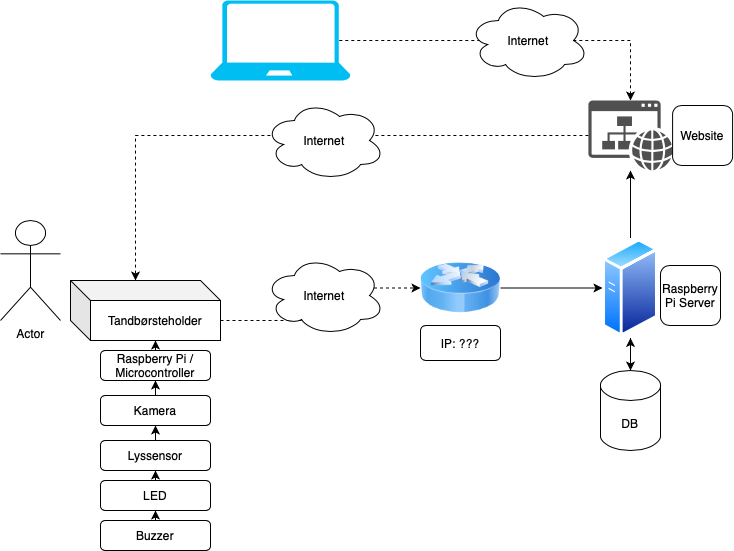

The diagram above was exported from draw.io. Its source (the exported page's mxGraphModel, read from the mxfile embedded in the PNG):
<mxGraphModel dx="822" dy="783" grid="1" gridSize="10" guides="1" tooltips="1" connect="1" arrows="1" fold="1" page="1" pageScale="1" pageWidth="827" pageHeight="1169" math="0" shadow="0">
  <root>
    <mxCell id="0" />
    <mxCell id="1" parent="0" />
    <mxCell id="gEh4JOFmMZdMPStCANWQ-13" style="edgeStyle=orthogonalEdgeStyle;rounded=0;orthogonalLoop=1;jettySize=auto;html=1;exitX=0.5;exitY=0;exitDx=0;exitDy=0;exitPerimeter=0;" edge="1" parent="1" source="gEh4JOFmMZdMPStCANWQ-1" target="gEh4JOFmMZdMPStCANWQ-5">
      <mxGeometry relative="1" as="geometry" />
    </mxCell>
    <mxCell id="gEh4JOFmMZdMPStCANWQ-1" value="DB" style="shape=cylinder3;whiteSpace=wrap;html=1;boundedLbl=1;backgroundOutline=1;size=15;" vertex="1" parent="1">
      <mxGeometry x="690" y="530" width="60" height="80" as="geometry" />
    </mxCell>
    <mxCell id="gEh4JOFmMZdMPStCANWQ-2" value="Actor" style="shape=umlActor;verticalLabelPosition=bottom;verticalAlign=top;html=1;outlineConnect=0;" vertex="1" parent="1">
      <mxGeometry x="90" y="380" width="60" height="100" as="geometry" />
    </mxCell>
    <mxCell id="gEh4JOFmMZdMPStCANWQ-14" style="edgeStyle=orthogonalEdgeStyle;rounded=0;orthogonalLoop=1;jettySize=auto;html=1;exitX=0;exitY=0;exitDx=150;exitDy=40;exitPerimeter=0;entryX=0;entryY=0.5;entryDx=0;entryDy=0;dashed=1;" edge="1" parent="1" source="gEh4JOFmMZdMPStCANWQ-3" target="gEh4JOFmMZdMPStCANWQ-7">
      <mxGeometry relative="1" as="geometry" />
    </mxCell>
    <mxCell id="gEh4JOFmMZdMPStCANWQ-3" value="Tandbørsteholder" style="shape=cube;whiteSpace=wrap;html=1;boundedLbl=1;backgroundOutline=1;darkOpacity=0.05;darkOpacity2=0.1;" vertex="1" parent="1">
      <mxGeometry x="160" y="440" width="150" height="60" as="geometry" />
    </mxCell>
    <mxCell id="gEh4JOFmMZdMPStCANWQ-15" style="edgeStyle=orthogonalEdgeStyle;rounded=0;orthogonalLoop=1;jettySize=auto;html=1;exitX=0.92;exitY=0.5;exitDx=0;exitDy=0;exitPerimeter=0;dashed=1;" edge="1" parent="1" source="gEh4JOFmMZdMPStCANWQ-4" target="gEh4JOFmMZdMPStCANWQ-6">
      <mxGeometry relative="1" as="geometry" />
    </mxCell>
    <mxCell id="gEh4JOFmMZdMPStCANWQ-4" value="" style="verticalLabelPosition=bottom;html=1;verticalAlign=top;align=center;strokeColor=none;fillColor=#00BEF2;shape=mxgraph.azure.laptop;pointerEvents=1;" vertex="1" parent="1">
      <mxGeometry x="300" y="160" width="140" height="80" as="geometry" />
    </mxCell>
    <mxCell id="gEh4JOFmMZdMPStCANWQ-9" style="edgeStyle=orthogonalEdgeStyle;rounded=0;orthogonalLoop=1;jettySize=auto;html=1;exitX=0.5;exitY=0;exitDx=0;exitDy=0;" edge="1" parent="1" source="gEh4JOFmMZdMPStCANWQ-5" target="gEh4JOFmMZdMPStCANWQ-6">
      <mxGeometry relative="1" as="geometry" />
    </mxCell>
    <mxCell id="gEh4JOFmMZdMPStCANWQ-11" style="edgeStyle=orthogonalEdgeStyle;rounded=0;orthogonalLoop=1;jettySize=auto;html=1;exitX=0.5;exitY=1;exitDx=0;exitDy=0;" edge="1" parent="1" source="gEh4JOFmMZdMPStCANWQ-5" target="gEh4JOFmMZdMPStCANWQ-1">
      <mxGeometry relative="1" as="geometry" />
    </mxCell>
    <mxCell id="gEh4JOFmMZdMPStCANWQ-5" value="" style="image;aspect=fixed;perimeter=ellipsePerimeter;html=1;align=center;shadow=0;dashed=0;spacingTop=3;image=img/lib/active_directory/generic_server.svg;" vertex="1" parent="1">
      <mxGeometry x="692" y="397.5" width="56" height="100" as="geometry" />
    </mxCell>
    <mxCell id="gEh4JOFmMZdMPStCANWQ-6" value="" style="sketch=0;pointerEvents=1;shadow=0;dashed=0;html=1;strokeColor=none;fillColor=#505050;labelPosition=center;verticalLabelPosition=bottom;verticalAlign=top;outlineConnect=0;align=center;shape=mxgraph.office.concepts.website;" vertex="1" parent="1">
      <mxGeometry x="677.9" y="260" width="84.2" height="70" as="geometry" />
    </mxCell>
    <mxCell id="gEh4JOFmMZdMPStCANWQ-10" value="" style="edgeStyle=orthogonalEdgeStyle;rounded=0;orthogonalLoop=1;jettySize=auto;html=1;" edge="1" parent="1" source="gEh4JOFmMZdMPStCANWQ-7" target="gEh4JOFmMZdMPStCANWQ-5">
      <mxGeometry relative="1" as="geometry" />
    </mxCell>
    <mxCell id="gEh4JOFmMZdMPStCANWQ-7" value="" style="image;html=1;image=img/lib/clip_art/networking/Router_Icon_128x128.png" vertex="1" parent="1">
      <mxGeometry x="510" y="415" width="80" height="65" as="geometry" />
    </mxCell>
    <mxCell id="gEh4JOFmMZdMPStCANWQ-16" value="Raspberry Pi / Microcontroller" style="rounded=1;whiteSpace=wrap;html=1;" vertex="1" parent="1">
      <mxGeometry x="190" y="510" width="110" height="30" as="geometry" />
    </mxCell>
    <mxCell id="gEh4JOFmMZdMPStCANWQ-17" style="edgeStyle=orthogonalEdgeStyle;rounded=0;orthogonalLoop=1;jettySize=auto;html=1;exitX=0.5;exitY=0;exitDx=0;exitDy=0;entryX=0;entryY=0;entryDx=85;entryDy=60;entryPerimeter=0;" edge="1" parent="1" source="gEh4JOFmMZdMPStCANWQ-16" target="gEh4JOFmMZdMPStCANWQ-3">
      <mxGeometry relative="1" as="geometry" />
    </mxCell>
    <mxCell id="gEh4JOFmMZdMPStCANWQ-20" style="edgeStyle=orthogonalEdgeStyle;rounded=0;orthogonalLoop=1;jettySize=auto;html=1;exitX=0.5;exitY=0;exitDx=0;exitDy=0;entryX=0.5;entryY=1;entryDx=0;entryDy=0;" edge="1" parent="1" source="gEh4JOFmMZdMPStCANWQ-19" target="gEh4JOFmMZdMPStCANWQ-16">
      <mxGeometry relative="1" as="geometry" />
    </mxCell>
    <mxCell id="gEh4JOFmMZdMPStCANWQ-19" value="Kamera" style="rounded=1;whiteSpace=wrap;html=1;" vertex="1" parent="1">
      <mxGeometry x="190" y="555" width="110" height="30" as="geometry" />
    </mxCell>
    <mxCell id="gEh4JOFmMZdMPStCANWQ-25" style="edgeStyle=orthogonalEdgeStyle;rounded=0;orthogonalLoop=1;jettySize=auto;html=1;exitX=0.5;exitY=0;exitDx=0;exitDy=0;entryX=0.5;entryY=1;entryDx=0;entryDy=0;" edge="1" parent="1" source="gEh4JOFmMZdMPStCANWQ-21" target="gEh4JOFmMZdMPStCANWQ-19">
      <mxGeometry relative="1" as="geometry" />
    </mxCell>
    <mxCell id="gEh4JOFmMZdMPStCANWQ-21" value="Lyssensor" style="rounded=1;whiteSpace=wrap;html=1;" vertex="1" parent="1">
      <mxGeometry x="190" y="600" width="110" height="30" as="geometry" />
    </mxCell>
    <mxCell id="gEh4JOFmMZdMPStCANWQ-26" style="edgeStyle=orthogonalEdgeStyle;rounded=0;orthogonalLoop=1;jettySize=auto;html=1;exitX=0.5;exitY=0;exitDx=0;exitDy=0;entryX=0.5;entryY=1;entryDx=0;entryDy=0;" edge="1" parent="1" source="gEh4JOFmMZdMPStCANWQ-22" target="gEh4JOFmMZdMPStCANWQ-21">
      <mxGeometry relative="1" as="geometry" />
    </mxCell>
    <mxCell id="gEh4JOFmMZdMPStCANWQ-22" value="LED" style="rounded=1;whiteSpace=wrap;html=1;" vertex="1" parent="1">
      <mxGeometry x="190" y="640" width="110" height="30" as="geometry" />
    </mxCell>
    <mxCell id="gEh4JOFmMZdMPStCANWQ-27" style="edgeStyle=orthogonalEdgeStyle;rounded=0;orthogonalLoop=1;jettySize=auto;html=1;exitX=0.5;exitY=0;exitDx=0;exitDy=0;entryX=0.5;entryY=1;entryDx=0;entryDy=0;" edge="1" parent="1" source="gEh4JOFmMZdMPStCANWQ-23" target="gEh4JOFmMZdMPStCANWQ-22">
      <mxGeometry relative="1" as="geometry" />
    </mxCell>
    <mxCell id="gEh4JOFmMZdMPStCANWQ-23" value="Buzzer" style="rounded=1;whiteSpace=wrap;html=1;" vertex="1" parent="1">
      <mxGeometry x="190" y="680" width="110" height="30" as="geometry" />
    </mxCell>
    <mxCell id="gEh4JOFmMZdMPStCANWQ-24" style="edgeStyle=orthogonalEdgeStyle;rounded=0;orthogonalLoop=1;jettySize=auto;html=1;entryX=0;entryY=0;entryDx=65;entryDy=0;entryPerimeter=0;dashed=1;" edge="1" parent="1" source="gEh4JOFmMZdMPStCANWQ-6" target="gEh4JOFmMZdMPStCANWQ-3">
      <mxGeometry relative="1" as="geometry" />
    </mxCell>
    <mxCell id="gEh4JOFmMZdMPStCANWQ-30" value="Internet" style="ellipse;shape=cloud;whiteSpace=wrap;html=1;" vertex="1" parent="1">
      <mxGeometry x="354" y="415" width="120" height="80" as="geometry" />
    </mxCell>
    <mxCell id="gEh4JOFmMZdMPStCANWQ-31" value="Internet" style="ellipse;shape=cloud;whiteSpace=wrap;html=1;" vertex="1" parent="1">
      <mxGeometry x="354" y="260" width="120" height="80" as="geometry" />
    </mxCell>
    <mxCell id="gEh4JOFmMZdMPStCANWQ-32" value="Internet" style="ellipse;shape=cloud;whiteSpace=wrap;html=1;" vertex="1" parent="1">
      <mxGeometry x="558" y="160" width="120" height="80" as="geometry" />
    </mxCell>
    <mxCell id="gEh4JOFmMZdMPStCANWQ-33" value="Raspberry Pi Server" style="rounded=1;whiteSpace=wrap;html=1;" vertex="1" parent="1">
      <mxGeometry x="750" y="425" width="60" height="60" as="geometry" />
    </mxCell>
    <mxCell id="gEh4JOFmMZdMPStCANWQ-34" value="Website" style="rounded=1;whiteSpace=wrap;html=1;" vertex="1" parent="1">
      <mxGeometry x="762.1" y="265" width="60" height="60" as="geometry" />
    </mxCell>
    <mxCell id="gEh4JOFmMZdMPStCANWQ-35" value="IP: ???" style="rounded=1;whiteSpace=wrap;html=1;" vertex="1" parent="1">
      <mxGeometry x="510" y="485" width="80" height="35" as="geometry" />
    </mxCell>
  </root>
</mxGraphModel>